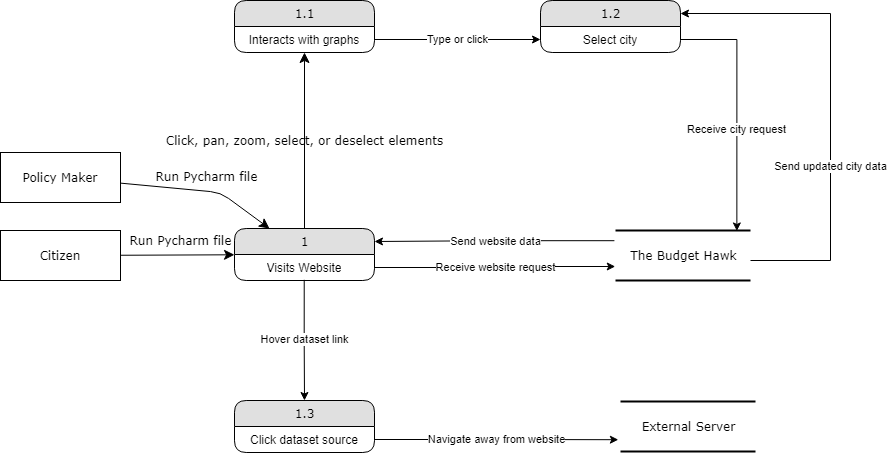

The diagram above was exported from draw.io. Its source (the exported page's mxGraphModel, read from the mxfile embedded in the PNG):
<mxGraphModel dx="1209" dy="663" grid="0" gridSize="10" guides="1" tooltips="1" connect="1" arrows="1" fold="1" page="1" pageScale="1" pageWidth="1100" pageHeight="850" background="#ffffff" math="0" shadow="0">
  <root>
    <mxCell id="0" />
    <mxCell id="1" parent="0" />
    <mxCell id="21ea969265ad0168-30" value="The Budget Hawk" style="html=1;rounded=0;shadow=0;comic=0;labelBackgroundColor=none;strokeWidth=2;fontFamily=Verdana;fontSize=12;align=center;shape=mxgraph.ios7ui.horLines;" parent="1" vertex="1">
      <mxGeometry x="625" y="330" width="135" height="50" as="geometry" />
    </mxCell>
    <mxCell id="17472293e6e8944d-4" value="External Server" style="html=1;rounded=0;shadow=0;comic=0;labelBackgroundColor=none;strokeWidth=2;fontFamily=Verdana;fontSize=12;align=center;shape=mxgraph.ios7ui.horLines;" parent="1" vertex="1">
      <mxGeometry x="630" y="501" width="135" height="50" as="geometry" />
    </mxCell>
    <mxCell id="1fdf3b25b50cf41e-27" value="Run Pycharm file" style="edgeStyle=none;html=1;labelBackgroundColor=none;startFill=0;startSize=8;endFill=1;endSize=8;fontFamily=Verdana;fontSize=12;" parent="1" source="17472293e6e8944d-30" target="1fdf3b25b50cf41e-1" edge="1">
      <mxGeometry x="0.0537" y="15" relative="1" as="geometry">
        <mxPoint as="offset" />
      </mxGeometry>
    </mxCell>
    <mxCell id="17472293e6e8944d-30" value="Citizen" style="whiteSpace=wrap;html=1;rounded=0;shadow=0;comic=0;labelBackgroundColor=none;strokeWidth=1;fontFamily=Verdana;fontSize=12;align=center;" parent="1" vertex="1">
      <mxGeometry x="10" y="330" width="120" height="50" as="geometry" />
    </mxCell>
    <mxCell id="1fdf3b25b50cf41e-29" value="Click, pan, zoom, select, or deselect elements" style="edgeStyle=none;html=1;labelBackgroundColor=none;startFill=0;startSize=8;endFill=1;endSize=8;fontFamily=Verdana;fontSize=12;" parent="1" source="1fdf3b25b50cf41e-1" target="1fdf3b25b50cf41e-7" edge="1">
      <mxGeometry relative="1" as="geometry" />
    </mxCell>
    <mxCell id="YG1spiJ6_S1Fkj9lG0aI-7" value="Receive website request" style="edgeStyle=orthogonalEdgeStyle;rounded=0;orthogonalLoop=1;jettySize=auto;html=1;exitX=1;exitY=0.5;exitDx=0;exitDy=0;entryX=-0.002;entryY=0.72;entryDx=0;entryDy=0;entryPerimeter=0;" parent="1" source="1fdf3b25b50cf41e-2" target="21ea969265ad0168-30" edge="1">
      <mxGeometry relative="1" as="geometry" />
    </mxCell>
    <mxCell id="YG1spiJ6_S1Fkj9lG0aI-14" value="Send website data" style="edgeStyle=orthogonalEdgeStyle;rounded=0;orthogonalLoop=1;jettySize=auto;html=1;exitX=-0.008;exitY=0.204;exitDx=0;exitDy=0;entryX=1;entryY=0.25;entryDx=0;entryDy=0;exitPerimeter=0;" parent="1" source="21ea969265ad0168-30" target="1fdf3b25b50cf41e-1" edge="1">
      <mxGeometry relative="1" as="geometry" />
    </mxCell>
    <mxCell id="1fdf3b25b50cf41e-1" value="1" style="swimlane;html=1;fontStyle=0;childLayout=stackLayout;horizontal=1;startSize=26;fillColor=#e0e0e0;horizontalStack=0;resizeParent=1;resizeLast=0;collapsible=1;marginBottom=0;swimlaneFillColor=#ffffff;align=center;rounded=1;shadow=0;comic=0;labelBackgroundColor=none;strokeWidth=1;fontFamily=Verdana;fontSize=12" parent="1" vertex="1">
      <mxGeometry x="244" y="328" width="140" height="52" as="geometry" />
    </mxCell>
    <mxCell id="1fdf3b25b50cf41e-2" value="Visits Website" style="text;html=1;strokeColor=none;fillColor=none;spacingLeft=4;spacingRight=4;whiteSpace=wrap;overflow=hidden;rotatable=0;points=[[0,0.5],[1,0.5]];portConstraint=eastwest;align=center;" parent="1fdf3b25b50cf41e-1" vertex="1">
      <mxGeometry y="26" width="140" height="26" as="geometry" />
    </mxCell>
    <mxCell id="1fdf3b25b50cf41e-7" value="1.1" style="swimlane;html=1;fontStyle=0;childLayout=stackLayout;horizontal=1;startSize=26;fillColor=#e0e0e0;horizontalStack=0;resizeParent=1;resizeLast=0;collapsible=1;marginBottom=0;swimlaneFillColor=#ffffff;align=center;rounded=1;shadow=0;comic=0;labelBackgroundColor=none;strokeWidth=1;fontFamily=Verdana;fontSize=12" parent="1" vertex="1">
      <mxGeometry x="244" y="100" width="140" height="52" as="geometry" />
    </mxCell>
    <mxCell id="YG1spiJ6_S1Fkj9lG0aI-1" value="Interacts with graphs" style="text;html=1;strokeColor=none;fillColor=none;spacingLeft=4;spacingRight=4;whiteSpace=wrap;overflow=hidden;rotatable=0;points=[[0,0.5],[1,0.5]];portConstraint=eastwest;align=center;" parent="1fdf3b25b50cf41e-7" vertex="1">
      <mxGeometry y="26" width="140" height="26" as="geometry" />
    </mxCell>
    <mxCell id="YG1spiJ6_S1Fkj9lG0aI-12" value="Send updated city data" style="edgeStyle=orthogonalEdgeStyle;rounded=0;orthogonalLoop=1;jettySize=auto;html=1;exitX=1;exitY=0.6;exitDx=0;exitDy=0;entryX=1;entryY=0.25;entryDx=0;entryDy=0;exitPerimeter=0;" parent="1" source="21ea969265ad0168-30" target="YG1spiJ6_S1Fkj9lG0aI-2" edge="1">
      <mxGeometry x="-0.2687" relative="1" as="geometry">
        <Array as="points">
          <mxPoint x="840" y="360" />
          <mxPoint x="840" y="113" />
        </Array>
        <mxPoint as="offset" />
      </mxGeometry>
    </mxCell>
    <mxCell id="YG1spiJ6_S1Fkj9lG0aI-2" value="1.2" style="swimlane;html=1;fontStyle=0;childLayout=stackLayout;horizontal=1;startSize=26;fillColor=#e0e0e0;horizontalStack=0;resizeParent=1;resizeLast=0;collapsible=1;marginBottom=0;swimlaneFillColor=#ffffff;align=center;rounded=1;shadow=0;comic=0;labelBackgroundColor=none;strokeWidth=1;fontFamily=Verdana;fontSize=12" parent="1" vertex="1">
      <mxGeometry x="550" y="100" width="140" height="52" as="geometry" />
    </mxCell>
    <mxCell id="YG1spiJ6_S1Fkj9lG0aI-3" value="Select city" style="text;html=1;strokeColor=none;fillColor=none;spacingLeft=4;spacingRight=4;whiteSpace=wrap;overflow=hidden;rotatable=0;points=[[0,0.5],[1,0.5]];portConstraint=eastwest;align=center;" parent="YG1spiJ6_S1Fkj9lG0aI-2" vertex="1">
      <mxGeometry y="26" width="140" height="26" as="geometry" />
    </mxCell>
    <mxCell id="YG1spiJ6_S1Fkj9lG0aI-4" value="1.3" style="swimlane;html=1;fontStyle=0;childLayout=stackLayout;horizontal=1;startSize=26;fillColor=#e0e0e0;horizontalStack=0;resizeParent=1;resizeLast=0;collapsible=1;marginBottom=0;swimlaneFillColor=#ffffff;align=center;rounded=1;shadow=0;comic=0;labelBackgroundColor=none;strokeWidth=1;fontFamily=Verdana;fontSize=12" parent="1" vertex="1">
      <mxGeometry x="244" y="500" width="140" height="52" as="geometry" />
    </mxCell>
    <mxCell id="YG1spiJ6_S1Fkj9lG0aI-5" value="Click dataset source" style="text;html=1;strokeColor=none;fillColor=none;spacingLeft=4;spacingRight=4;whiteSpace=wrap;overflow=hidden;rotatable=0;points=[[0,0.5],[1,0.5]];portConstraint=eastwest;align=center;" parent="YG1spiJ6_S1Fkj9lG0aI-4" vertex="1">
      <mxGeometry y="26" width="140" height="26" as="geometry" />
    </mxCell>
    <mxCell id="YG1spiJ6_S1Fkj9lG0aI-8" value="Type or click" style="edgeStyle=orthogonalEdgeStyle;rounded=0;orthogonalLoop=1;jettySize=auto;html=1;exitX=1;exitY=0.5;exitDx=0;exitDy=0;entryX=0;entryY=0.5;entryDx=0;entryDy=0;" parent="1" source="YG1spiJ6_S1Fkj9lG0aI-1" target="YG1spiJ6_S1Fkj9lG0aI-3" edge="1">
      <mxGeometry relative="1" as="geometry" />
    </mxCell>
    <mxCell id="YG1spiJ6_S1Fkj9lG0aI-9" value="Receive city request" style="edgeStyle=orthogonalEdgeStyle;rounded=0;orthogonalLoop=1;jettySize=auto;html=1;exitX=1;exitY=0.5;exitDx=0;exitDy=0;entryX=0.899;entryY=0.009;entryDx=0;entryDy=0;entryPerimeter=0;" parent="1" source="YG1spiJ6_S1Fkj9lG0aI-3" target="21ea969265ad0168-30" edge="1">
      <mxGeometry x="0.1792" relative="1" as="geometry">
        <mxPoint as="offset" />
      </mxGeometry>
    </mxCell>
    <mxCell id="YG1spiJ6_S1Fkj9lG0aI-11" value="Navigate away from website" style="edgeStyle=orthogonalEdgeStyle;rounded=0;orthogonalLoop=1;jettySize=auto;html=1;exitX=1;exitY=0.5;exitDx=0;exitDy=0;entryX=-0.016;entryY=0.764;entryDx=0;entryDy=0;entryPerimeter=0;" parent="1" source="YG1spiJ6_S1Fkj9lG0aI-5" target="17472293e6e8944d-4" edge="1">
      <mxGeometry relative="1" as="geometry" />
    </mxCell>
    <mxCell id="YG1spiJ6_S1Fkj9lG0aI-10" value="Hover dataset link" style="edgeStyle=orthogonalEdgeStyle;rounded=0;orthogonalLoop=1;jettySize=auto;html=1;exitX=0.498;exitY=0.974;exitDx=0;exitDy=0;entryX=0.5;entryY=0;entryDx=0;entryDy=0;exitPerimeter=0;" parent="1" source="1fdf3b25b50cf41e-2" target="YG1spiJ6_S1Fkj9lG0aI-4" edge="1">
      <mxGeometry relative="1" as="geometry" />
    </mxCell>
    <mxCell id="QdagTi0693z43qQVlHaa-1" value="Run Pycharm file" style="edgeStyle=none;html=1;labelBackgroundColor=none;startFill=0;startSize=8;endFill=1;endSize=8;fontFamily=Verdana;fontSize=12;entryX=0.25;entryY=0;entryDx=0;entryDy=0;" edge="1" parent="1" source="QdagTi0693z43qQVlHaa-2" target="1fdf3b25b50cf41e-1">
      <mxGeometry x="0.0537" y="15" relative="1" as="geometry">
        <mxPoint as="offset" />
        <mxPoint x="263" y="293" as="targetPoint" />
        <Array as="points">
          <mxPoint x="230" y="292" />
        </Array>
      </mxGeometry>
    </mxCell>
    <mxCell id="QdagTi0693z43qQVlHaa-2" value="Policy Maker" style="whiteSpace=wrap;html=1;rounded=0;shadow=0;comic=0;labelBackgroundColor=none;strokeWidth=1;fontFamily=Verdana;fontSize=12;align=center;" vertex="1" parent="1">
      <mxGeometry x="10" y="252" width="120" height="50" as="geometry" />
    </mxCell>
  </root>
</mxGraphModel>